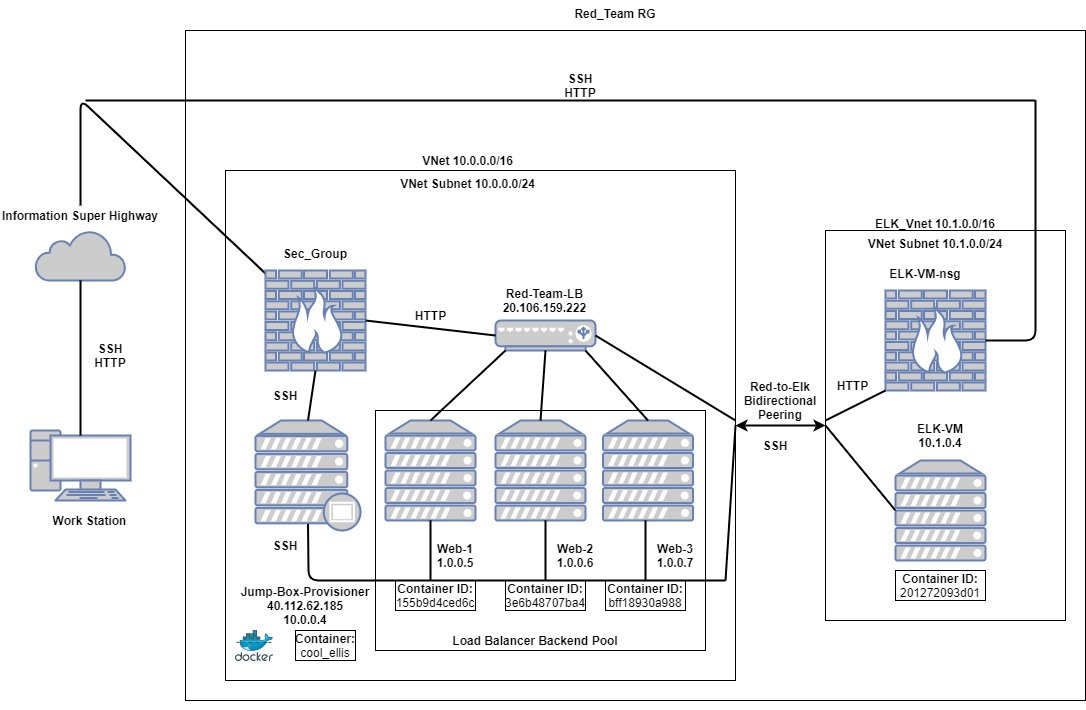

The diagram above was exported from draw.io. Its source (the exported page's mxGraphModel, read from the mxfile embedded in the PNG):
<mxGraphModel dx="780" dy="752" grid="1" gridSize="10" guides="0" tooltips="1" connect="1" arrows="1" fold="1" page="1" pageScale="1" pageWidth="850" pageHeight="1100" math="0" shadow="0">
  <root>
    <mxCell id="0" />
    <mxCell id="1" parent="0" />
    <mxCell id="Vn94GORCdPSdHiXqiTa5-54" value="" style="rounded=0;whiteSpace=wrap;html=1;fontSize=12;fillColor=none;align=center;" parent="1" vertex="1">
      <mxGeometry x="230" y="30" width="900" height="670" as="geometry" />
    </mxCell>
    <mxCell id="Vn94GORCdPSdHiXqiTa5-10" value="" style="rounded=0;whiteSpace=wrap;html=1;align=center;fillColor=none;" parent="1" vertex="1">
      <mxGeometry x="270" y="170" width="510" height="510" as="geometry" />
    </mxCell>
    <mxCell id="Vn94GORCdPSdHiXqiTa5-56" value="" style="rounded=0;whiteSpace=wrap;html=1;fontSize=12;fillColor=none;align=center;" parent="1" vertex="1">
      <mxGeometry x="870" y="230" width="240" height="390" as="geometry" />
    </mxCell>
    <mxCell id="Vn94GORCdPSdHiXqiTa5-85" value="" style="rounded=0;whiteSpace=wrap;html=1;fontSize=12;strokeColor=#000000;align=center;fillColor=none;" parent="1" vertex="1">
      <mxGeometry x="420" y="410" width="330" height="240" as="geometry" />
    </mxCell>
    <mxCell id="Vn94GORCdPSdHiXqiTa5-1" value="" style="fontColor=#0066CC;verticalAlign=top;verticalLabelPosition=bottom;labelPosition=center;align=center;html=1;outlineConnect=0;fillColor=#CCCCCC;strokeColor=#6881B3;gradientColor=none;gradientDirection=north;strokeWidth=2;shape=mxgraph.networks.pc;" parent="1" vertex="1">
      <mxGeometry x="75" y="430" width="100" height="70" as="geometry" />
    </mxCell>
    <mxCell id="Vn94GORCdPSdHiXqiTa5-2" value="" style="html=1;outlineConnect=0;fillColor=#CCCCCC;strokeColor=#6881B3;gradientColor=none;gradientDirection=north;strokeWidth=2;shape=mxgraph.networks.cloud;fontColor=#ffffff;" parent="1" vertex="1">
      <mxGeometry x="80" y="230" width="90" height="50" as="geometry" />
    </mxCell>
    <mxCell id="Vn94GORCdPSdHiXqiTa5-4" value="" style="endArrow=none;html=1;exitX=0.5;exitY=0.07;exitDx=0;exitDy=0;exitPerimeter=0;entryX=0.5;entryY=1;entryDx=0;entryDy=0;entryPerimeter=0;fontSize=13;strokeWidth=2;" parent="1" source="Vn94GORCdPSdHiXqiTa5-1" target="Vn94GORCdPSdHiXqiTa5-2" edge="1">
      <mxGeometry width="50" height="50" relative="1" as="geometry">
        <mxPoint x="400" y="520" as="sourcePoint" />
        <mxPoint x="450" y="470" as="targetPoint" />
        <Array as="points" />
      </mxGeometry>
    </mxCell>
    <mxCell id="Vn94GORCdPSdHiXqiTa5-6" value="" style="endArrow=none;html=1;exitX=0.5;exitY=0;exitDx=0;exitDy=0;strokeWidth=2;" parent="1" source="Vn94GORCdPSdHiXqiTa5-14" target="Vn94GORCdPSdHiXqiTa5-17" edge="1">
      <mxGeometry width="50" height="50" relative="1" as="geometry">
        <mxPoint x="400" y="380" as="sourcePoint" />
        <mxPoint x="240" y="320" as="targetPoint" />
        <Array as="points">
          <mxPoint x="125" y="99" />
        </Array>
      </mxGeometry>
    </mxCell>
    <mxCell id="Vn94GORCdPSdHiXqiTa5-9" value="Red_Team RG" style="text;strokeColor=none;fillColor=none;align=center;verticalAlign=top;spacingLeft=4;spacingRight=4;overflow=hidden;rotatable=0;points=[[0,0.5],[1,0.5]];portConstraint=eastwest;fontStyle=1" parent="1" vertex="1">
      <mxGeometry x="560" width="200" height="26" as="geometry" />
    </mxCell>
    <mxCell id="Vn94GORCdPSdHiXqiTa5-11" value="VNet 10.0.0.0/16" style="text;strokeColor=none;fillColor=none;align=center;verticalAlign=top;spacingLeft=4;spacingRight=4;overflow=hidden;rotatable=0;points=[[0,0.5],[1,0.5]];portConstraint=eastwest;fontStyle=1" parent="1" vertex="1">
      <mxGeometry x="412.5" y="147" width="200" height="26" as="geometry" />
    </mxCell>
    <mxCell id="Vn94GORCdPSdHiXqiTa5-12" value="VNet Subnet 10.0.0.0/24" style="text;strokeColor=none;fillColor=none;align=center;verticalAlign=top;spacingLeft=4;spacingRight=4;overflow=hidden;rotatable=0;points=[[0,0.5],[1,0.5]];portConstraint=eastwest;fontStyle=1" parent="1" vertex="1">
      <mxGeometry x="412.5" y="170" width="200" height="26" as="geometry" />
    </mxCell>
    <mxCell id="Vn94GORCdPSdHiXqiTa5-13" value="Work Station" style="text;html=1;strokeColor=none;fillColor=none;align=center;verticalAlign=middle;whiteSpace=wrap;rounded=0;fontStyle=1" parent="1" vertex="1">
      <mxGeometry x="92.5" y="510" width="82.5" height="20" as="geometry" />
    </mxCell>
    <mxCell id="Vn94GORCdPSdHiXqiTa5-14" value="Information Super Highway" style="text;html=1;strokeColor=none;fillColor=none;align=center;verticalAlign=middle;whiteSpace=wrap;rounded=0;fontStyle=1" parent="1" vertex="1">
      <mxGeometry x="45" y="205" width="160" height="20" as="geometry" />
    </mxCell>
    <mxCell id="Vn94GORCdPSdHiXqiTa5-15" value="SSH&lt;br&gt;HTTP" style="text;html=1;strokeColor=none;fillColor=none;align=center;verticalAlign=middle;whiteSpace=wrap;rounded=0;fontStyle=1" parent="1" vertex="1">
      <mxGeometry x="120" y="340" width="70" height="30" as="geometry" />
    </mxCell>
    <mxCell id="Vn94GORCdPSdHiXqiTa5-17" value="" style="fontColor=#0066CC;verticalAlign=top;verticalLabelPosition=bottom;labelPosition=center;align=center;html=1;outlineConnect=0;fillColor=#CCCCCC;strokeColor=#6881B3;gradientColor=none;gradientDirection=north;strokeWidth=2;shape=mxgraph.networks.firewall;" parent="1" vertex="1">
      <mxGeometry x="310" y="270" width="100" height="100" as="geometry" />
    </mxCell>
    <mxCell id="Vn94GORCdPSdHiXqiTa5-18" value="" style="fontColor=#0066CC;verticalAlign=top;verticalLabelPosition=bottom;labelPosition=center;align=center;html=1;outlineConnect=0;fillColor=#CCCCCC;strokeColor=#6881B3;gradientColor=none;gradientDirection=north;strokeWidth=2;shape=mxgraph.networks.load_balancer;" parent="1" vertex="1">
      <mxGeometry x="540" y="320" width="100" height="30" as="geometry" />
    </mxCell>
    <mxCell id="Vn94GORCdPSdHiXqiTa5-19" value="" style="fontColor=#0066CC;verticalAlign=top;verticalLabelPosition=bottom;labelPosition=center;align=center;html=1;outlineConnect=0;fillColor=#CCCCCC;strokeColor=#6881B3;gradientColor=none;gradientDirection=north;strokeWidth=2;shape=mxgraph.networks.proxy_server;" parent="1" vertex="1">
      <mxGeometry x="300" y="420" width="105" height="110" as="geometry" />
    </mxCell>
    <mxCell id="Vn94GORCdPSdHiXqiTa5-21" value="" style="fontColor=#0066CC;verticalAlign=top;verticalLabelPosition=bottom;labelPosition=center;align=center;html=1;outlineConnect=0;fillColor=#CCCCCC;strokeColor=#6881B3;gradientColor=none;gradientDirection=north;strokeWidth=2;shape=mxgraph.networks.server;" parent="1" vertex="1">
      <mxGeometry x="430" y="420" width="90" height="100" as="geometry" />
    </mxCell>
    <mxCell id="Vn94GORCdPSdHiXqiTa5-24" value="" style="fontColor=#0066CC;verticalAlign=top;verticalLabelPosition=bottom;labelPosition=center;align=center;html=1;outlineConnect=0;fillColor=#CCCCCC;strokeColor=#6881B3;gradientColor=none;gradientDirection=north;strokeWidth=2;shape=mxgraph.networks.server;" parent="1" vertex="1">
      <mxGeometry x="540" y="420" width="90" height="100" as="geometry" />
    </mxCell>
    <mxCell id="Vn94GORCdPSdHiXqiTa5-25" value="" style="fontColor=#0066CC;verticalAlign=top;verticalLabelPosition=bottom;labelPosition=center;align=center;html=1;outlineConnect=0;fillColor=#CCCCCC;strokeColor=#6881B3;gradientColor=none;gradientDirection=north;strokeWidth=2;shape=mxgraph.networks.server;" parent="1" vertex="1">
      <mxGeometry x="647.5" y="420" width="90" height="100" as="geometry" />
    </mxCell>
    <mxCell id="Vn94GORCdPSdHiXqiTa5-30" value="" style="endArrow=none;html=1;exitX=0.1;exitY=1;exitDx=0;exitDy=0;exitPerimeter=0;entryX=0.5;entryY=0;entryDx=0;entryDy=0;entryPerimeter=0;strokeWidth=2;" parent="1" source="Vn94GORCdPSdHiXqiTa5-18" target="Vn94GORCdPSdHiXqiTa5-21" edge="1">
      <mxGeometry width="50" height="50" relative="1" as="geometry">
        <mxPoint x="830" y="240" as="sourcePoint" />
        <mxPoint x="950" y="240.5" as="targetPoint" />
      </mxGeometry>
    </mxCell>
    <mxCell id="Vn94GORCdPSdHiXqiTa5-31" value="" style="endArrow=none;html=1;exitX=0.5;exitY=1;exitDx=0;exitDy=0;exitPerimeter=0;entryX=0.5;entryY=0;entryDx=0;entryDy=0;entryPerimeter=0;strokeWidth=2;" parent="1" source="Vn94GORCdPSdHiXqiTa5-18" target="Vn94GORCdPSdHiXqiTa5-24" edge="1">
      <mxGeometry width="50" height="50" relative="1" as="geometry">
        <mxPoint x="550" y="280" as="sourcePoint" />
        <mxPoint x="485" y="370" as="targetPoint" />
      </mxGeometry>
    </mxCell>
    <mxCell id="Vn94GORCdPSdHiXqiTa5-32" value="" style="endArrow=none;html=1;exitX=0.9;exitY=1;exitDx=0;exitDy=0;exitPerimeter=0;entryX=0.5;entryY=0;entryDx=0;entryDy=0;entryPerimeter=0;strokeWidth=2;" parent="1" source="Vn94GORCdPSdHiXqiTa5-18" target="Vn94GORCdPSdHiXqiTa5-25" edge="1">
      <mxGeometry width="50" height="50" relative="1" as="geometry">
        <mxPoint x="555" y="280" as="sourcePoint" />
        <mxPoint x="485" y="370" as="targetPoint" />
      </mxGeometry>
    </mxCell>
    <mxCell id="Vn94GORCdPSdHiXqiTa5-40" value="SSH" style="text;html=1;strokeColor=none;fillColor=none;align=center;verticalAlign=middle;whiteSpace=wrap;rounded=0;fontStyle=1" parent="1" vertex="1">
      <mxGeometry x="310" y="530" width="40" height="30" as="geometry" />
    </mxCell>
    <mxCell id="Vn94GORCdPSdHiXqiTa5-41" value="SSH" style="text;html=1;strokeColor=none;fillColor=none;align=center;verticalAlign=middle;whiteSpace=wrap;rounded=0;fontStyle=1" parent="1" vertex="1">
      <mxGeometry x="310" y="380" width="40" height="30" as="geometry" />
    </mxCell>
    <mxCell id="Vn94GORCdPSdHiXqiTa5-42" value="Jump-Box-Provisioner&lt;br&gt;40.112.62.185&lt;br&gt;10.0.0.4" style="text;html=1;strokeColor=none;fillColor=none;align=center;verticalAlign=middle;whiteSpace=wrap;rounded=0;fontStyle=1;fontSize=12;" parent="1" vertex="1">
      <mxGeometry x="280" y="580" width="140" height="50" as="geometry" />
    </mxCell>
    <mxCell id="Vn94GORCdPSdHiXqiTa5-43" value="Web-1&lt;br style=&quot;font-size: 12px;&quot;&gt;1.0.0.5" style="text;html=1;strokeColor=none;fillColor=none;align=center;verticalAlign=middle;whiteSpace=wrap;rounded=0;fontStyle=1;fontSize=12;" parent="1" vertex="1">
      <mxGeometry x="480" y="540" width="40" height="30" as="geometry" />
    </mxCell>
    <mxCell id="Vn94GORCdPSdHiXqiTa5-44" value="Web-2&lt;br style=&quot;font-size: 12px&quot;&gt;1.0.0.6" style="text;html=1;strokeColor=none;fillColor=none;align=center;verticalAlign=middle;whiteSpace=wrap;rounded=0;fontStyle=1;fontSize=12;" parent="1" vertex="1">
      <mxGeometry x="600" y="540" width="40" height="30" as="geometry" />
    </mxCell>
    <mxCell id="Vn94GORCdPSdHiXqiTa5-45" value="Web-3&lt;br style=&quot;font-size: 12px&quot;&gt;1.0.0.7" style="text;html=1;strokeColor=none;fillColor=none;align=center;verticalAlign=middle;whiteSpace=wrap;rounded=0;fontStyle=1;fontSize=12;" parent="1" vertex="1">
      <mxGeometry x="700" y="540" width="40" height="30" as="geometry" />
    </mxCell>
    <mxCell id="Vn94GORCdPSdHiXqiTa5-46" value="Red-Team-LB&#10;20.106.159.222" style="text;strokeColor=none;fillColor=none;align=center;verticalAlign=top;spacingLeft=4;spacingRight=4;overflow=hidden;rotatable=0;points=[[0,0.5],[1,0.5]];portConstraint=eastwest;fontStyle=1" parent="1" vertex="1">
      <mxGeometry x="540" y="280" width="98.75" height="41" as="geometry" />
    </mxCell>
    <mxCell id="Vn94GORCdPSdHiXqiTa5-48" value="HTTP" style="text;html=1;strokeColor=none;fillColor=none;align=center;verticalAlign=middle;whiteSpace=wrap;rounded=0;fontStyle=1" parent="1" vertex="1">
      <mxGeometry x="437.5" y="300" width="75" height="30" as="geometry" />
    </mxCell>
    <mxCell id="Vn94GORCdPSdHiXqiTa5-53" value="" style="aspect=fixed;html=1;points=[];align=center;image;fontSize=12;image=img/lib/mscae/Docker.svg;fillColor=none;" parent="1" vertex="1">
      <mxGeometry x="280" y="630" width="37.8" height="31" as="geometry" />
    </mxCell>
    <mxCell id="Vn94GORCdPSdHiXqiTa5-58" value="ELK_Vnet 10.1.0.0/16" style="text;strokeColor=none;fillColor=none;align=center;verticalAlign=top;spacingLeft=4;spacingRight=4;overflow=hidden;rotatable=0;points=[[0,0.5],[1,0.5]];portConstraint=eastwest;fontStyle=1" parent="1" vertex="1">
      <mxGeometry x="880" y="210" width="200" height="30" as="geometry" />
    </mxCell>
    <mxCell id="Vn94GORCdPSdHiXqiTa5-59" value="VNet Subnet 10.1.0.0/24" style="text;strokeColor=none;fillColor=none;align=center;verticalAlign=top;spacingLeft=4;spacingRight=4;overflow=hidden;rotatable=0;points=[[0,0.5],[1,0.5]];portConstraint=eastwest;fontStyle=1" parent="1" vertex="1">
      <mxGeometry x="880" y="230" width="200" height="26" as="geometry" />
    </mxCell>
    <mxCell id="Vn94GORCdPSdHiXqiTa5-61" value="" style="fontColor=#0066CC;verticalAlign=top;verticalLabelPosition=bottom;labelPosition=center;align=center;html=1;outlineConnect=0;fillColor=#CCCCCC;strokeColor=#6881B3;gradientColor=none;gradientDirection=north;strokeWidth=2;shape=mxgraph.networks.server;" parent="1" vertex="1">
      <mxGeometry x="940" y="460" width="90" height="100" as="geometry" />
    </mxCell>
    <mxCell id="Vn94GORCdPSdHiXqiTa5-65" value="ELK-VM&lt;br style=&quot;font-size: 12px&quot;&gt;10.1.0.4" style="text;html=1;strokeColor=none;fillColor=none;align=center;verticalAlign=middle;whiteSpace=wrap;rounded=0;fontStyle=1;fontSize=12;" parent="1" vertex="1">
      <mxGeometry x="950" y="420" width="70" height="30" as="geometry" />
    </mxCell>
    <mxCell id="Vn94GORCdPSdHiXqiTa5-66" value="Sec_Group&#10;" style="text;strokeColor=none;fillColor=none;align=center;verticalAlign=top;spacingLeft=4;spacingRight=4;overflow=hidden;rotatable=0;points=[[0,0.5],[1,0.5]];portConstraint=eastwest;fontStyle=1" parent="1" vertex="1">
      <mxGeometry x="320" y="240" width="80" height="26" as="geometry" />
    </mxCell>
    <mxCell id="Vn94GORCdPSdHiXqiTa5-67" value="ELK-VM-nsg" style="text;align=center;verticalAlign=top;spacingLeft=4;spacingRight=4;overflow=hidden;rotatable=0;points=[[0,0.5],[1,0.5]];portConstraint=eastwest;fontStyle=1;fillColor=#ffffff;" parent="1" vertex="1">
      <mxGeometry x="930" y="260" width="80" height="26" as="geometry" />
    </mxCell>
    <mxCell id="Vn94GORCdPSdHiXqiTa5-84" value="&lt;b&gt;Container:&lt;/b&gt;&lt;br&gt;cool_ellis" style="text;html=1;fillColor=none;align=center;verticalAlign=middle;whiteSpace=wrap;rounded=0;fontSize=12;strokeColor=#000000;" parent="1" vertex="1">
      <mxGeometry x="340" y="630" width="60" height="30" as="geometry" />
    </mxCell>
    <mxCell id="Vn94GORCdPSdHiXqiTa5-87" value="" style="endArrow=none;html=1;fontSize=12;strokeWidth=2;verticalAlign=middle;entryX=0.5;entryY=1;entryDx=0;entryDy=0;entryPerimeter=0;" parent="1" target="Vn94GORCdPSdHiXqiTa5-21" edge="1">
      <mxGeometry width="50" height="50" relative="1" as="geometry">
        <mxPoint x="475" y="580" as="sourcePoint" />
        <mxPoint x="490" y="590" as="targetPoint" />
      </mxGeometry>
    </mxCell>
    <mxCell id="Vn94GORCdPSdHiXqiTa5-88" value="" style="endArrow=none;html=1;fontSize=12;strokeWidth=2;verticalAlign=middle;entryX=0.5;entryY=1;entryDx=0;entryDy=0;entryPerimeter=0;" parent="1" edge="1">
      <mxGeometry width="50" height="50" relative="1" as="geometry">
        <mxPoint x="590" y="580" as="sourcePoint" />
        <mxPoint x="590" y="520" as="targetPoint" />
      </mxGeometry>
    </mxCell>
    <mxCell id="Vn94GORCdPSdHiXqiTa5-89" value="" style="endArrow=none;html=1;fontSize=12;strokeWidth=2;verticalAlign=middle;entryX=0.5;entryY=1;entryDx=0;entryDy=0;entryPerimeter=0;" parent="1" edge="1">
      <mxGeometry width="50" height="50" relative="1" as="geometry">
        <mxPoint x="690" y="580" as="sourcePoint" />
        <mxPoint x="690" y="520" as="targetPoint" />
      </mxGeometry>
    </mxCell>
    <mxCell id="Vn94GORCdPSdHiXqiTa5-90" value="&lt;b&gt;Load Balancer Backend Pool&lt;/b&gt;" style="text;html=1;strokeColor=none;fillColor=none;align=center;verticalAlign=middle;whiteSpace=wrap;rounded=0;fontSize=12;" parent="1" vertex="1">
      <mxGeometry x="490" y="630" width="180" height="20" as="geometry" />
    </mxCell>
    <mxCell id="r0jUPZ9QJxjVwi7KQT0y-2" value="" style="fontColor=#0066CC;verticalAlign=top;verticalLabelPosition=bottom;labelPosition=center;align=center;html=1;outlineConnect=0;fillColor=#CCCCCC;strokeColor=#6881B3;gradientColor=none;gradientDirection=north;strokeWidth=2;shape=mxgraph.networks.firewall;" parent="1" vertex="1">
      <mxGeometry x="930" y="290" width="100" height="100" as="geometry" />
    </mxCell>
    <mxCell id="r0jUPZ9QJxjVwi7KQT0y-3" value="" style="endArrow=none;html=1;entryX=0.5;entryY=0.94;entryDx=0;entryDy=0;entryPerimeter=0;strokeWidth=2;" parent="1" target="Vn94GORCdPSdHiXqiTa5-19" edge="1">
      <mxGeometry width="50" height="50" relative="1" as="geometry">
        <mxPoint x="690" y="580" as="sourcePoint" />
        <mxPoint x="350" y="540" as="targetPoint" />
        <Array as="points">
          <mxPoint x="353" y="580" />
        </Array>
      </mxGeometry>
    </mxCell>
    <mxCell id="r0jUPZ9QJxjVwi7KQT0y-8" value="" style="endArrow=classic;startArrow=classic;html=1;strokeWidth=2;" parent="1" edge="1">
      <mxGeometry width="50" height="50" relative="1" as="geometry">
        <mxPoint x="850" y="460" as="sourcePoint" />
        <mxPoint x="850" y="460" as="targetPoint" />
      </mxGeometry>
    </mxCell>
    <mxCell id="r0jUPZ9QJxjVwi7KQT0y-9" value="" style="endArrow=classic;startArrow=classic;html=1;strokeWidth=2;exitX=1;exitY=0.5;exitDx=0;exitDy=0;entryX=0;entryY=0.5;entryDx=0;entryDy=0;" parent="1" source="Vn94GORCdPSdHiXqiTa5-10" target="Vn94GORCdPSdHiXqiTa5-56" edge="1">
      <mxGeometry width="50" height="50" relative="1" as="geometry">
        <mxPoint x="800" y="510" as="sourcePoint" />
        <mxPoint x="790" y="460" as="targetPoint" />
      </mxGeometry>
    </mxCell>
    <mxCell id="r0jUPZ9QJxjVwi7KQT0y-10" value="Red-to-Elk&lt;br&gt;Bidirectional&lt;br&gt;&lt;div&gt;&lt;span&gt;Peering&lt;/span&gt;&lt;/div&gt;" style="text;html=1;strokeColor=none;fillColor=none;align=center;verticalAlign=middle;whiteSpace=wrap;rounded=0;fontStyle=1" parent="1" vertex="1">
      <mxGeometry x="780" y="380" width="90" height="40" as="geometry" />
    </mxCell>
    <mxCell id="r0jUPZ9QJxjVwi7KQT0y-13" style="edgeStyle=orthogonalEdgeStyle;rounded=0;orthogonalLoop=1;jettySize=auto;html=1;exitX=0.5;exitY=1;exitDx=0;exitDy=0;strokeWidth=2;" parent="1" source="Vn94GORCdPSdHiXqiTa5-10" target="Vn94GORCdPSdHiXqiTa5-10" edge="1">
      <mxGeometry relative="1" as="geometry" />
    </mxCell>
    <mxCell id="r0jUPZ9QJxjVwi7KQT0y-14" style="edgeStyle=orthogonalEdgeStyle;rounded=0;orthogonalLoop=1;jettySize=auto;html=1;exitX=0.5;exitY=1;exitDx=0;exitDy=0;strokeWidth=2;" parent="1" source="Vn94GORCdPSdHiXqiTa5-54" target="Vn94GORCdPSdHiXqiTa5-54" edge="1">
      <mxGeometry relative="1" as="geometry" />
    </mxCell>
    <mxCell id="r0jUPZ9QJxjVwi7KQT0y-20" value="SSH" style="text;html=1;strokeColor=none;fillColor=none;align=center;verticalAlign=middle;whiteSpace=wrap;rounded=0;fontStyle=1" parent="1" vertex="1">
      <mxGeometry x="800" y="430" width="40" height="30" as="geometry" />
    </mxCell>
    <mxCell id="YQtI-xH7eJOdSyKpNAGW-1" value="" style="endArrow=none;html=1;fontSize=12;strokeWidth=2;verticalAlign=middle;entryX=1;entryY=0.5;entryDx=0;entryDy=0;" parent="1" target="Vn94GORCdPSdHiXqiTa5-10" edge="1">
      <mxGeometry width="50" height="50" relative="1" as="geometry">
        <mxPoint x="770" y="580" as="sourcePoint" />
        <mxPoint x="770" y="430" as="targetPoint" />
      </mxGeometry>
    </mxCell>
    <mxCell id="YQtI-xH7eJOdSyKpNAGW-2" value="" style="endArrow=none;html=1;strokeWidth=2;" parent="1" edge="1">
      <mxGeometry width="50" height="50" relative="1" as="geometry">
        <mxPoint x="690" y="580" as="sourcePoint" />
        <mxPoint x="770" y="580" as="targetPoint" />
      </mxGeometry>
    </mxCell>
    <mxCell id="YQtI-xH7eJOdSyKpNAGW-3" value="" style="endArrow=none;html=1;exitX=1;exitY=0.5;exitDx=0;exitDy=0;exitPerimeter=0;entryX=0;entryY=1;entryDx=0;entryDy=0;strokeWidth=2;" parent="1" source="Vn94GORCdPSdHiXqiTa5-18" target="r0jUPZ9QJxjVwi7KQT0y-10" edge="1">
      <mxGeometry width="50" height="50" relative="1" as="geometry">
        <mxPoint x="710" y="230" as="sourcePoint" />
        <mxPoint x="777.5" y="380" as="targetPoint" />
      </mxGeometry>
    </mxCell>
    <mxCell id="YQtI-xH7eJOdSyKpNAGW-4" value="" style="endArrow=none;html=1;exitX=0;exitY=0.5;exitDx=0;exitDy=0;entryX=0;entryY=0.5;entryDx=0;entryDy=0;entryPerimeter=0;strokeWidth=2;" parent="1" source="Vn94GORCdPSdHiXqiTa5-56" target="Vn94GORCdPSdHiXqiTa5-61" edge="1">
      <mxGeometry width="50" height="50" relative="1" as="geometry">
        <mxPoint x="960" y="260" as="sourcePoint" />
        <mxPoint x="1027.5" y="410" as="targetPoint" />
      </mxGeometry>
    </mxCell>
    <mxCell id="YQtI-xH7eJOdSyKpNAGW-6" value="&lt;b&gt;Container ID:&lt;br&gt;&lt;/b&gt;155b9d4ced6c" style="text;html=1;fillColor=none;align=center;verticalAlign=middle;whiteSpace=wrap;rounded=0;fontSize=12;strokeColor=#000000;" parent="1" vertex="1">
      <mxGeometry x="440" y="580" width="80" height="30" as="geometry" />
    </mxCell>
    <mxCell id="YQtI-xH7eJOdSyKpNAGW-9" value="&lt;b&gt;Container ID:&lt;br&gt;&lt;/b&gt;3e6b48707ba4" style="text;html=1;fillColor=none;align=center;verticalAlign=middle;whiteSpace=wrap;rounded=0;fontSize=12;strokeColor=#000000;" parent="1" vertex="1">
      <mxGeometry x="550" y="580" width="80" height="30" as="geometry" />
    </mxCell>
    <mxCell id="YQtI-xH7eJOdSyKpNAGW-10" value="&lt;b&gt;Container ID:&lt;br&gt;&lt;/b&gt;bff18930a988" style="text;html=1;fillColor=none;align=center;verticalAlign=middle;whiteSpace=wrap;rounded=0;fontSize=12;strokeColor=#000000;" parent="1" vertex="1">
      <mxGeometry x="650" y="580" width="80" height="30" as="geometry" />
    </mxCell>
    <mxCell id="YQtI-xH7eJOdSyKpNAGW-11" value="&lt;b&gt;Container ID:&lt;br&gt;&lt;/b&gt;201272093d01" style="text;html=1;fillColor=none;align=center;verticalAlign=middle;whiteSpace=wrap;rounded=0;fontSize=12;strokeColor=#000000;" parent="1" vertex="1">
      <mxGeometry x="940" y="570" width="90" height="30" as="geometry" />
    </mxCell>
    <mxCell id="YQtI-xH7eJOdSyKpNAGW-54" value="" style="endArrow=none;html=1;strokeWidth=2;" parent="1" edge="1">
      <mxGeometry width="50" height="50" relative="1" as="geometry">
        <mxPoint x="130" y="100" as="sourcePoint" />
        <mxPoint x="1080" y="100" as="targetPoint" />
      </mxGeometry>
    </mxCell>
    <mxCell id="YQtI-xH7eJOdSyKpNAGW-55" value="" style="endArrow=none;html=1;strokeWidth=2;entryX=0.5;entryY=1;entryDx=0;entryDy=0;entryPerimeter=0;exitX=0.5;exitY=0;exitDx=0;exitDy=0;exitPerimeter=0;" parent="1" source="Vn94GORCdPSdHiXqiTa5-19" target="Vn94GORCdPSdHiXqiTa5-17" edge="1">
      <mxGeometry width="50" height="50" relative="1" as="geometry">
        <mxPoint x="380" y="420" as="sourcePoint" />
        <mxPoint x="430" y="370" as="targetPoint" />
      </mxGeometry>
    </mxCell>
    <mxCell id="YQtI-xH7eJOdSyKpNAGW-56" value="" style="endArrow=none;html=1;exitX=1;exitY=0.5;exitDx=0;exitDy=0;entryX=0;entryY=0.5;entryDx=0;entryDy=0;entryPerimeter=0;strokeWidth=2;exitPerimeter=0;" parent="1" source="Vn94GORCdPSdHiXqiTa5-17" target="Vn94GORCdPSdHiXqiTa5-18" edge="1">
      <mxGeometry width="50" height="50" relative="1" as="geometry">
        <mxPoint x="430" y="270" as="sourcePoint" />
        <mxPoint x="500" y="315" as="targetPoint" />
      </mxGeometry>
    </mxCell>
    <mxCell id="YQtI-xH7eJOdSyKpNAGW-57" value="" style="endArrow=none;html=1;entryX=1;entryY=0.5;entryDx=0;entryDy=0;entryPerimeter=0;fontSize=13;strokeWidth=2;" parent="1" target="r0jUPZ9QJxjVwi7KQT0y-2" edge="1">
      <mxGeometry width="50" height="50" relative="1" as="geometry">
        <mxPoint x="1080" y="100" as="sourcePoint" />
        <mxPoint x="1070" y="160" as="targetPoint" />
        <Array as="points">
          <mxPoint x="1080" y="340" />
        </Array>
      </mxGeometry>
    </mxCell>
    <mxCell id="YQtI-xH7eJOdSyKpNAGW-60" value="" style="endArrow=none;html=1;exitX=1;exitY=1;exitDx=0;exitDy=0;entryX=0;entryY=1;entryDx=0;entryDy=0;entryPerimeter=0;strokeWidth=2;" parent="1" source="r0jUPZ9QJxjVwi7KQT0y-10" target="r0jUPZ9QJxjVwi7KQT0y-2" edge="1">
      <mxGeometry width="50" height="50" relative="1" as="geometry">
        <mxPoint x="880" y="380" as="sourcePoint" />
        <mxPoint x="950" y="465" as="targetPoint" />
      </mxGeometry>
    </mxCell>
    <mxCell id="YQtI-xH7eJOdSyKpNAGW-61" value="SSH&lt;br&gt;HTTP" style="text;html=1;strokeColor=none;fillColor=none;align=center;verticalAlign=middle;whiteSpace=wrap;rounded=0;fontStyle=1" parent="1" vertex="1">
      <mxGeometry x="590" y="70" width="70" height="30" as="geometry" />
    </mxCell>
    <mxCell id="YQtI-xH7eJOdSyKpNAGW-62" value="HTTP" style="text;html=1;strokeColor=none;fillColor=none;align=center;verticalAlign=middle;whiteSpace=wrap;rounded=0;fontStyle=1" parent="1" vertex="1">
      <mxGeometry x="860" y="370" width="75" height="30" as="geometry" />
    </mxCell>
  </root>
</mxGraphModel>